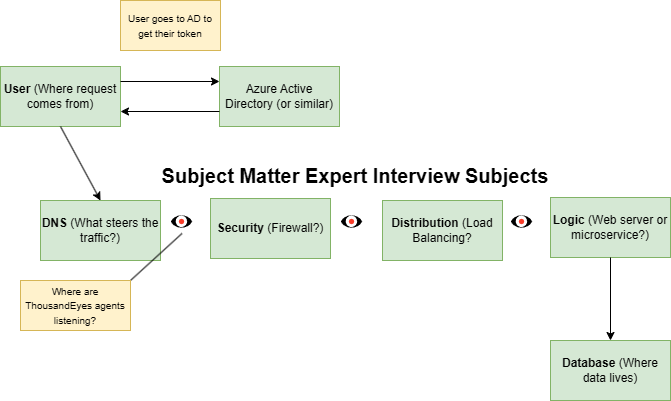

The diagram above was exported from draw.io. Its source (the exported page's mxGraphModel, read from the mxfile embedded in the PNG):
<mxGraphModel dx="1176" dy="525" grid="1" gridSize="10" guides="1" tooltips="1" connect="1" arrows="1" fold="1" page="1" pageScale="1" pageWidth="850" pageHeight="1100" math="0" shadow="0">
  <root>
    <mxCell id="0" />
    <mxCell id="1" parent="0" />
    <mxCell id="e_03hMleEvrs4LD99poz-1" parent="1" style="rounded=0;whiteSpace=wrap;html=1;fillColor=#d5e8d4;strokeColor=#82b366;" value="&lt;b&gt;User&lt;/b&gt; (Where request comes from)" vertex="1">
      <mxGeometry height="60" width="120" x="80" y="126" as="geometry" />
    </mxCell>
    <mxCell id="e_03hMleEvrs4LD99poz-2" parent="1" style="rounded=0;whiteSpace=wrap;html=1;fillColor=#d5e8d4;strokeColor=#82b366;" value="&lt;b&gt;Database&lt;/b&gt; (Where data lives)" vertex="1">
      <mxGeometry height="60" width="120" x="630" y="400" as="geometry" />
    </mxCell>
    <mxCell id="e_03hMleEvrs4LD99poz-5" parent="1" style="rounded=0;whiteSpace=wrap;html=1;strokeColor=#82b366;fillColor=#d5e8d4;" value="&lt;b&gt;Distribution&lt;/b&gt; (Load Balancing?" vertex="1">
      <mxGeometry height="60" width="120" x="462" y="260" as="geometry" />
    </mxCell>
    <mxCell id="e_03hMleEvrs4LD99poz-6" parent="1" style="rounded=0;whiteSpace=wrap;html=1;strokeColor=#82b366;fillColor=#d5e8d4;" value="&lt;b&gt;Logic &lt;/b&gt;(Web server or microservice?)" vertex="1">
      <mxGeometry height="60" width="120" x="630" y="257" as="geometry" />
    </mxCell>
    <mxCell id="e_03hMleEvrs4LD99poz-8" parent="1" style="text;html=1;whiteSpace=wrap;strokeColor=none;fillColor=none;align=center;verticalAlign=middle;rounded=0;" value="&lt;font style=&quot;font-size: 20px;&quot;&gt;&lt;b&gt;Subject Matter Expert Interview Subjects&lt;/b&gt;&lt;/font&gt;" vertex="1">
      <mxGeometry height="43" width="630" x="120" y="213" as="geometry" />
    </mxCell>
    <mxCell id="e_03hMleEvrs4LD99poz-10" parent="1" style="rounded=0;whiteSpace=wrap;html=1;fillColor=#d5e8d4;strokeColor=#82b366;" value="Azure Active Directory (or similar)" vertex="1">
      <mxGeometry height="60" width="120" x="299" y="126" as="geometry" />
    </mxCell>
    <mxCell id="e_03hMleEvrs4LD99poz-11" edge="1" parent="1" style="endArrow=none;dashed=1;html=1;rounded=0;strokeColor=none;" value="">
      <mxGeometry height="50" relative="1" width="50" as="geometry">
        <mxPoint x="400" y="297" as="sourcePoint" />
        <mxPoint x="450" y="247" as="targetPoint" />
      </mxGeometry>
    </mxCell>
    <mxCell id="e_03hMleEvrs4LD99poz-13" edge="1" parent="1" source="e_03hMleEvrs4LD99poz-1" style="endArrow=classic;html=1;rounded=0;exitX=0.5;exitY=1;exitDx=0;exitDy=0;entryX=0.5;entryY=0;entryDx=0;entryDy=0;" target="e_03hMleEvrs4LD99poz-3" value="">
      <mxGeometry height="50" relative="1" width="50" as="geometry">
        <mxPoint x="255" y="153" as="sourcePoint" />
        <mxPoint x="305" y="103" as="targetPoint" />
      </mxGeometry>
    </mxCell>
    <mxCell id="e_03hMleEvrs4LD99poz-14" edge="1" parent="1" source="e_03hMleEvrs4LD99poz-1" style="endArrow=classic;html=1;rounded=0;entryX=0;entryY=0.25;entryDx=0;entryDy=0;exitX=1;exitY=0.25;exitDx=0;exitDy=0;" target="e_03hMleEvrs4LD99poz-10" value="">
      <mxGeometry height="50" relative="1" width="50" as="geometry">
        <mxPoint x="400" y="369" as="sourcePoint" />
        <mxPoint x="450" y="319" as="targetPoint" />
      </mxGeometry>
    </mxCell>
    <mxCell id="e_03hMleEvrs4LD99poz-18" parent="1" style="shape=image;html=1;verticalAlign=top;verticalLabelPosition=bottom;labelBackgroundColor=#ffffff;imageAspect=0;aspect=fixed;image=https://icons.diagrams.net/icon-cache1/Security_Double_Color_Red_and_black_vol_1-2412/eye__view__watch__eyeball-562.svg" value="" vertex="1">
      <mxGeometry height="23" width="23" x="250" y="270" as="geometry" />
    </mxCell>
    <mxCell id="e_03hMleEvrs4LD99poz-3" parent="1" style="rounded=0;whiteSpace=wrap;html=1;strokeColor=#82b366;fillColor=#d5e8d4;" value="&lt;b&gt;DNS &lt;/b&gt;(What steers the traffic?)" vertex="1">
      <mxGeometry height="60" width="120" x="120" y="260" as="geometry" />
    </mxCell>
    <mxCell id="e_03hMleEvrs4LD99poz-4" parent="1" style="rounded=0;whiteSpace=wrap;html=1;strokeColor=#82b366;fillColor=#d5e8d4;" value="&lt;b&gt;Security&lt;/b&gt; (Firewall?)" vertex="1">
      <mxGeometry height="60" width="120" x="290" y="258" as="geometry" />
    </mxCell>
    <mxCell id="e_03hMleEvrs4LD99poz-19" parent="1" style="shape=image;html=1;verticalAlign=top;verticalLabelPosition=bottom;labelBackgroundColor=#ffffff;imageAspect=0;aspect=fixed;image=https://icons.diagrams.net/icon-cache1/Security_Double_Color_Red_and_black_vol_1-2412/eye__view__watch__eyeball-562.svg" value="" vertex="1">
      <mxGeometry height="23" width="23" x="420" y="270" as="geometry" />
    </mxCell>
    <mxCell id="e_03hMleEvrs4LD99poz-20" parent="1" style="shape=image;html=1;verticalAlign=top;verticalLabelPosition=bottom;labelBackgroundColor=#ffffff;imageAspect=0;aspect=fixed;image=https://icons.diagrams.net/icon-cache1/Security_Double_Color_Red_and_black_vol_1-2412/eye__view__watch__eyeball-562.svg" value="" vertex="1">
      <mxGeometry height="23" width="23" x="590" y="270" as="geometry" />
    </mxCell>
    <mxCell id="e_03hMleEvrs4LD99poz-21" edge="1" parent="1" source="e_03hMleEvrs4LD99poz-22" style="endArrow=none;html=1;rounded=0;entryX=0.5;entryY=1;entryDx=0;entryDy=0;exitX=1;exitY=0;exitDx=0;exitDy=0;" target="e_03hMleEvrs4LD99poz-18" value="">
      <mxGeometry height="50" relative="1" width="50" as="geometry">
        <mxPoint x="220" y="340" as="sourcePoint" />
        <mxPoint x="450" y="250" as="targetPoint" />
      </mxGeometry>
    </mxCell>
    <mxCell id="e_03hMleEvrs4LD99poz-22" parent="1" style="rounded=0;whiteSpace=wrap;html=1;fillColor=#fff2cc;strokeColor=#d6b656;" value="&lt;font style=&quot;font-size: 10px;&quot;&gt;Where are ThousandEyes agents listening?&lt;/font&gt;" vertex="1">
      <mxGeometry height="50" width="110" x="100" y="340" as="geometry" />
    </mxCell>
    <mxCell id="e_03hMleEvrs4LD99poz-25" edge="1" parent="1" source="e_03hMleEvrs4LD99poz-10" style="endArrow=classic;html=1;rounded=0;entryX=1;entryY=0.75;entryDx=0;entryDy=0;exitX=0;exitY=0.75;exitDx=0;exitDy=0;" target="e_03hMleEvrs4LD99poz-1" value="">
      <mxGeometry height="50" relative="1" width="50" as="geometry">
        <mxPoint x="540" y="136" as="sourcePoint" />
        <mxPoint x="645" y="136" as="targetPoint" />
      </mxGeometry>
    </mxCell>
    <mxCell id="e_03hMleEvrs4LD99poz-26" parent="1" style="rounded=0;whiteSpace=wrap;html=1;fillColor=#fff2cc;strokeColor=#d6b656;" value="&lt;font style=&quot;font-size: 10px;&quot;&gt;User goes to AD to get their token&lt;/font&gt;" vertex="1">
      <mxGeometry height="50" width="100" x="200" y="60" as="geometry" />
    </mxCell>
    <mxCell id="e_03hMleEvrs4LD99poz-27" edge="1" parent="1" source="e_03hMleEvrs4LD99poz-6" style="endArrow=classic;html=1;rounded=0;exitX=0.5;exitY=1;exitDx=0;exitDy=0;entryX=0.5;entryY=0;entryDx=0;entryDy=0;" target="e_03hMleEvrs4LD99poz-2" value="">
      <mxGeometry height="50" relative="1" width="50" as="geometry">
        <mxPoint x="692" y="317" as="sourcePoint" />
        <mxPoint x="692" y="400" as="targetPoint" />
      </mxGeometry>
    </mxCell>
  </root>
</mxGraphModel>